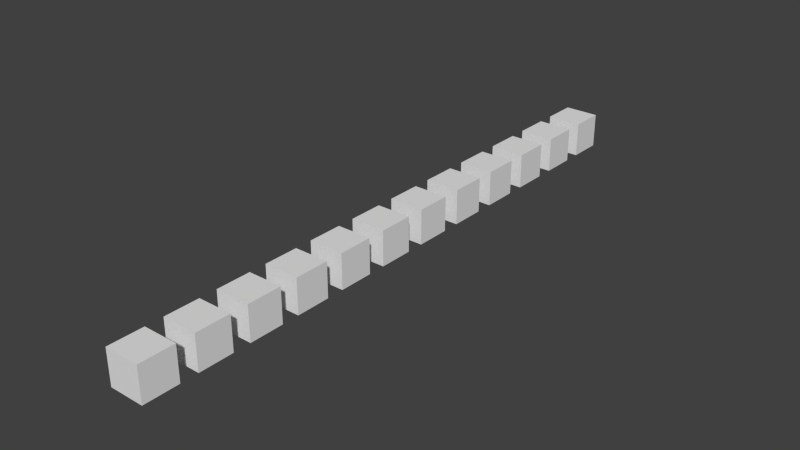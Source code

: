 # Source: manipulators.test.blend  (saved by Blender 2.76.0; exported with 4.5.12 LTS)
import bpy
from mathutils import Matrix  # noqa: F401  (used for matrix-valued properties, if any)

bpy.ops.wm.read_factory_settings(use_empty=True)
scene = bpy.context.scene
scene.name = 'Scene'

# ---- collections
col_collection_1 = bpy.data.collections.new('Collection 1'); scene.collection.children.link(col_collection_1)

# ---- materials (node trees are filled in below, after node groups)
mat_material = bpy.data.materials.new('Material')
mat_material.alpha_threshold = 0.0
mat_material.use_transparent_shadow = False
mat_material.roughness = 0.5
mat_material.line_color = (0.0, 0.0, 0.0, 1.0)

# ---- material node trees

# ---- world
world_world = bpy.data.worlds.new('World'); scene.world = world_world
world_world.color = (0.05088, 0.05088, 0.05088)
world_world.use_sun_shadow = False
world_world.sun_shadow_jitter_overblur = 0.0
world_world.cycles.sampling_method = 'MANUAL'
world_world.cycles.sample_map_resolution = 256

# ---- meshes
me_cube_011 = bpy.data.meshes.new('Cube.011')
me_cube_011.from_pydata([(1.0, 1.0, -1.0), (1.0, -1.0, -1.0), (-1.0, -1.0, -1.0), (-1.0, 1.0, -1.0), (1.0, 1.0, 1.0), (1.0, -1.0, 1.0), (-1.0, -1.0, 1.0), (-1.0, 1.0, 1.0)], [], [(0, 1, 2, 3), (4, 7, 6, 5), (0, 4, 5, 1), (1, 5, 6, 2), (2, 6, 7, 3), (4, 0, 3, 7)])
me_cube_011.materials.append(mat_material)
me_cube_011.use_remesh_preserve_volume = False
me_cube_011.use_remesh_preserve_attributes = False
me_cube_011.use_mirror_vertex_groups = False
me_cube_011.update()
me_cube_010 = bpy.data.meshes.new('Cube.010')
me_cube_010.from_pydata([(1.0, 1.0, -1.0), (1.0, -1.0, -1.0), (-1.0, -1.0, -1.0), (-1.0, 1.0, -1.0), (1.0, 1.0, 1.0), (1.0, -1.0, 1.0), (-1.0, -1.0, 1.0), (-1.0, 1.0, 1.0)], [], [(0, 1, 2, 3), (4, 7, 6, 5), (0, 4, 5, 1), (1, 5, 6, 2), (2, 6, 7, 3), (4, 0, 3, 7)])
me_cube_010.materials.append(mat_material)
me_cube_010.use_remesh_preserve_volume = False
me_cube_010.use_remesh_preserve_attributes = False
me_cube_010.use_mirror_vertex_groups = False
me_cube_010.update()
me_cube_009 = bpy.data.meshes.new('Cube.009')
me_cube_009.from_pydata([(1.0, 1.0, -1.0), (1.0, -1.0, -1.0), (-1.0, -1.0, -1.0), (-1.0, 1.0, -1.0), (1.0, 1.0, 1.0), (1.0, -1.0, 1.0), (-1.0, -1.0, 1.0), (-1.0, 1.0, 1.0)], [], [(0, 1, 2, 3), (4, 7, 6, 5), (0, 4, 5, 1), (1, 5, 6, 2), (2, 6, 7, 3), (4, 0, 3, 7)])
me_cube_009.materials.append(mat_material)
me_cube_009.use_remesh_preserve_volume = False
me_cube_009.use_remesh_preserve_attributes = False
me_cube_009.use_mirror_vertex_groups = False
me_cube_009.update()
me_cube_008 = bpy.data.meshes.new('Cube.008')
me_cube_008.from_pydata([(1.0, 1.0, -1.0), (1.0, -1.0, -1.0), (-1.0, -1.0, -1.0), (-1.0, 1.0, -1.0), (1.0, 1.0, 1.0), (1.0, -1.0, 1.0), (-1.0, -1.0, 1.0), (-1.0, 1.0, 1.0)], [], [(0, 1, 2, 3), (4, 7, 6, 5), (0, 4, 5, 1), (1, 5, 6, 2), (2, 6, 7, 3), (4, 0, 3, 7)])
me_cube_008.materials.append(mat_material)
me_cube_008.use_remesh_preserve_volume = False
me_cube_008.use_remesh_preserve_attributes = False
me_cube_008.use_mirror_vertex_groups = False
me_cube_008.update()
me_cube_007 = bpy.data.meshes.new('Cube.007')
me_cube_007.from_pydata([(1.0, 1.0, -1.0), (1.0, -1.0, -1.0), (-1.0, -1.0, -1.0), (-1.0, 1.0, -1.0), (1.0, 1.0, 1.0), (1.0, -1.0, 1.0), (-1.0, -1.0, 1.0), (-1.0, 1.0, 1.0)], [], [(0, 1, 2, 3), (4, 7, 6, 5), (0, 4, 5, 1), (1, 5, 6, 2), (2, 6, 7, 3), (4, 0, 3, 7)])
me_cube_007.materials.append(mat_material)
me_cube_007.use_remesh_preserve_volume = False
me_cube_007.use_remesh_preserve_attributes = False
me_cube_007.use_mirror_vertex_groups = False
me_cube_007.update()
me_cube_006 = bpy.data.meshes.new('Cube.006')
me_cube_006.from_pydata([(1.0, 1.0, -1.0), (1.0, -1.0, -1.0), (-1.0, -1.0, -1.0), (-1.0, 1.0, -1.0), (1.0, 1.0, 1.0), (1.0, -1.0, 1.0), (-1.0, -1.0, 1.0), (-1.0, 1.0, 1.0)], [], [(0, 1, 2, 3), (4, 7, 6, 5), (0, 4, 5, 1), (1, 5, 6, 2), (2, 6, 7, 3), (4, 0, 3, 7)])
me_cube_006.materials.append(mat_material)
me_cube_006.use_remesh_preserve_volume = False
me_cube_006.use_remesh_preserve_attributes = False
me_cube_006.use_mirror_vertex_groups = False
me_cube_006.update()
me_cube_005 = bpy.data.meshes.new('Cube.005')
me_cube_005.from_pydata([(1.0, 1.0, -1.0), (1.0, -1.0, -1.0), (-1.0, -1.0, -1.0), (-1.0, 1.0, -1.0), (1.0, 1.0, 1.0), (1.0, -1.0, 1.0), (-1.0, -1.0, 1.0), (-1.0, 1.0, 1.0)], [], [(0, 1, 2, 3), (4, 7, 6, 5), (0, 4, 5, 1), (1, 5, 6, 2), (2, 6, 7, 3), (4, 0, 3, 7)])
me_cube_005.materials.append(mat_material)
me_cube_005.use_remesh_preserve_volume = False
me_cube_005.use_remesh_preserve_attributes = False
me_cube_005.use_mirror_vertex_groups = False
me_cube_005.update()
me_cube_004 = bpy.data.meshes.new('Cube.004')
me_cube_004.from_pydata([(1.0, 1.0, -1.0), (1.0, -1.0, -1.0), (-1.0, -1.0, -1.0), (-1.0, 1.0, -1.0), (1.0, 1.0, 1.0), (1.0, -1.0, 1.0), (-1.0, -1.0, 1.0), (-1.0, 1.0, 1.0)], [], [(0, 1, 2, 3), (4, 7, 6, 5), (0, 4, 5, 1), (1, 5, 6, 2), (2, 6, 7, 3), (4, 0, 3, 7)])
me_cube_004.materials.append(mat_material)
me_cube_004.use_remesh_preserve_volume = False
me_cube_004.use_remesh_preserve_attributes = False
me_cube_004.use_mirror_vertex_groups = False
me_cube_004.update()
me_cube_003 = bpy.data.meshes.new('Cube.003')
me_cube_003.from_pydata([(1.0, 1.0, -1.0), (1.0, -1.0, -1.0), (-1.0, -1.0, -1.0), (-1.0, 1.0, -1.0), (1.0, 1.0, 1.0), (1.0, -1.0, 1.0), (-1.0, -1.0, 1.0), (-1.0, 1.0, 1.0)], [], [(0, 1, 2, 3), (4, 7, 6, 5), (0, 4, 5, 1), (1, 5, 6, 2), (2, 6, 7, 3), (4, 0, 3, 7)])
me_cube_003.materials.append(mat_material)
me_cube_003.use_remesh_preserve_volume = False
me_cube_003.use_remesh_preserve_attributes = False
me_cube_003.use_mirror_vertex_groups = False
me_cube_003.update()
me_cube_002 = bpy.data.meshes.new('Cube.002')
me_cube_002.from_pydata([(1.0, 1.0, -1.0), (1.0, -1.0, -1.0), (-1.0, -1.0, -1.0), (-1.0, 1.0, -1.0), (1.0, 1.0, 1.0), (1.0, -1.0, 1.0), (-1.0, -1.0, 1.0), (-1.0, 1.0, 1.0)], [], [(0, 1, 2, 3), (4, 7, 6, 5), (0, 4, 5, 1), (1, 5, 6, 2), (2, 6, 7, 3), (4, 0, 3, 7)])
me_cube_002.materials.append(mat_material)
me_cube_002.use_remesh_preserve_volume = False
me_cube_002.use_remesh_preserve_attributes = False
me_cube_002.use_mirror_vertex_groups = False
me_cube_002.update()
me_cube_001 = bpy.data.meshes.new('Cube.001')
me_cube_001.from_pydata([(1.0, 1.0, -1.0), (1.0, -1.0, -1.0), (-1.0, -1.0, -1.0), (-1.0, 1.0, -1.0), (1.0, 1.0, 1.0), (1.0, -1.0, 1.0), (-1.0, -1.0, 1.0), (-1.0, 1.0, 1.0)], [], [(0, 1, 2, 3), (4, 7, 6, 5), (0, 4, 5, 1), (1, 5, 6, 2), (2, 6, 7, 3), (4, 0, 3, 7)])
me_cube_001.materials.append(mat_material)
me_cube_001.use_remesh_preserve_volume = False
me_cube_001.use_remesh_preserve_attributes = False
me_cube_001.use_mirror_vertex_groups = False
me_cube_001.update()
me_cube = bpy.data.meshes.new('Cube')
me_cube.from_pydata([(1.0, 1.0, -1.0), (1.0, -1.0, -1.0), (-1.0, -1.0, -1.0), (-1.0, 1.0, -1.0), (1.0, 1.0, 1.0), (1.0, -1.0, 1.0), (-1.0, -1.0, 1.0), (-1.0, 1.0, 1.0)], [], [(0, 1, 2, 3), (4, 7, 6, 5), (0, 4, 5, 1), (1, 5, 6, 2), (2, 6, 7, 3), (4, 0, 3, 7)])
me_cube.materials.append(mat_material)
me_cube.use_remesh_preserve_volume = False
me_cube.use_remesh_preserve_attributes = False
me_cube.use_mirror_vertex_groups = False
me_cube.update()

# ---- objects
ob_none = bpy.data.objects.new('none', me_cube_011)
ob_drag_axis_pix = bpy.data.objects.new('drag_axis_pix', me_cube_010)
ob_noop = bpy.data.objects.new('noop', me_cube_009)
ob_toggle = bpy.data.objects.new('toggle', me_cube_008)
ob_wrap = bpy.data.objects.new('wrap', me_cube_007)
ob_delta = bpy.data.objects.new('delta', me_cube_006)
ob_radio = bpy.data.objects.new('radio', me_cube_005)
ob_push = bpy.data.objects.new('push', me_cube_004)
ob_command_axis = bpy.data.objects.new('command_axis', me_cube_003)
ob_command = bpy.data.objects.new('command', me_cube_002)
ob_drag_axis = bpy.data.objects.new('drag_axis', me_cube_001)
ob_drag_xy = bpy.data.objects.new('drag_xy', me_cube)

# ---- transforms, parenting, visibility, modifiers, constraints
ob_none.location = (0.0, -3.0, 0.0)
ob_none.lock_rotations_4d = False
ob_none.empty_display_type = 'ARROWS'
ob_none.lineart.crease_threshold = 0.0
ob_drag_axis_pix.location = (0.0, 30.0, 0.0)
ob_drag_axis_pix.lock_rotations_4d = False
ob_drag_axis_pix.empty_display_type = 'ARROWS'
ob_drag_axis_pix.lineart.crease_threshold = 0.0
ob_noop.location = (0.0, 27.0, 0.0)
ob_noop.lock_rotations_4d = False
ob_noop.empty_display_type = 'ARROWS'
ob_noop.lineart.crease_threshold = 0.0
ob_toggle.location = (0.0, 24.0, 0.0)
ob_toggle.lock_rotations_4d = False
ob_toggle.empty_display_type = 'ARROWS'
ob_toggle.lineart.crease_threshold = 0.0
ob_wrap.location = (0.0, 21.0, 0.0)
ob_wrap.lock_rotations_4d = False
ob_wrap.empty_display_type = 'ARROWS'
ob_wrap.lineart.crease_threshold = 0.0
ob_delta.location = (0.0, 18.0, 0.0)
ob_delta.lock_rotations_4d = False
ob_delta.empty_display_type = 'ARROWS'
ob_delta.lineart.crease_threshold = 0.0
ob_radio.location = (0.0, 15.0, 0.0)
ob_radio.lock_rotations_4d = False
ob_radio.empty_display_type = 'ARROWS'
ob_radio.lineart.crease_threshold = 0.0
ob_push.location = (0.0, 12.0, 0.0)
ob_push.lock_rotations_4d = False
ob_push.empty_display_type = 'ARROWS'
ob_push.lineart.crease_threshold = 0.0
ob_command_axis.location = (0.0, 9.0, 0.0)
ob_command_axis.lock_rotations_4d = False
ob_command_axis.empty_display_type = 'ARROWS'
ob_command_axis.lineart.crease_threshold = 0.0
ob_command.location = (0.0, 6.0, 0.0)
ob_command.lock_rotations_4d = False
ob_command.empty_display_type = 'ARROWS'
ob_command.lineart.crease_threshold = 0.0
ob_drag_axis.location = (0.0, 3.0, 0.0)
ob_drag_axis.lock_rotations_4d = False
ob_drag_axis.empty_display_type = 'ARROWS'
ob_drag_axis.lineart.crease_threshold = 0.0
ob_drag_xy.location = (0.0, 0.0, 0.0)
ob_drag_xy.lock_rotations_4d = False
ob_drag_xy.empty_display_type = 'ARROWS'
ob_drag_xy.lineart.crease_threshold = 0.0

# ---- collection membership
col_collection_1.objects.link(ob_none)
col_collection_1.objects.link(ob_drag_axis_pix)
col_collection_1.objects.link(ob_noop)
col_collection_1.objects.link(ob_toggle)
col_collection_1.objects.link(ob_wrap)
col_collection_1.objects.link(ob_delta)
col_collection_1.objects.link(ob_radio)
col_collection_1.objects.link(ob_push)
col_collection_1.objects.link(ob_command_axis)
col_collection_1.objects.link(ob_command)
col_collection_1.objects.link(ob_drag_axis)
col_collection_1.objects.link(ob_drag_xy)

# ---- scene / render settings (as saved in the file)
scene.frame_start = 1; scene.frame_end = 250; scene.frame_set(1)
scene.render.engine = 'BLENDER_EEVEE_NEXT'
scene.render.resolution_percentage = 50
scene.render.dither_intensity = 0.0
scene.cycles.use_denoising = False
scene.cycles.samples = 10
scene.cycles.sampling_pattern = 'TABULATED_SOBOL'
scene.cycles.light_sampling_threshold = 0.0
scene.cycles.use_adaptive_sampling = False
scene.cycles.use_light_tree = False
scene.cycles.blur_glossy = 0.0
scene.cycles.pixel_filter_type = 'GAUSSIAN'
scene.cycles.sample_clamp_indirect = 0.0
scene.view_settings.view_transform = 'Standard'
bpy.context.view_layer.update()

# ---- added for rendering (the .blend has no active camera and no usable light): camera, sun
cam_auto = bpy.data.cameras.new('AutoCamera')
cam_auto.lens = 50.0
cam_auto.sensor_width = 36.0
cam_auto.clip_end = 1000.0
ob_auto_camera = bpy.data.objects.new('AutoCamera', cam_auto)
scene.collection.objects.link(ob_auto_camera)
ob_auto_camera.location = (32.4884, -25.4861, 25.9907)
ob_auto_camera.rotation_euler = (1.09748, -7.21219e-08, 0.694738)
scene.camera = ob_auto_camera
light_auto_sun = bpy.data.lights.new('AutoSun', 'SUN')
light_auto_sun.energy = 3.0
light_auto_sun.angle = 0.0523599
ob_auto_sun = bpy.data.objects.new('AutoSun', light_auto_sun)
scene.collection.objects.link(ob_auto_sun)
ob_auto_sun.rotation_euler = (0.872665, 0.174533, 0.523599)
bpy.context.view_layer.update()
